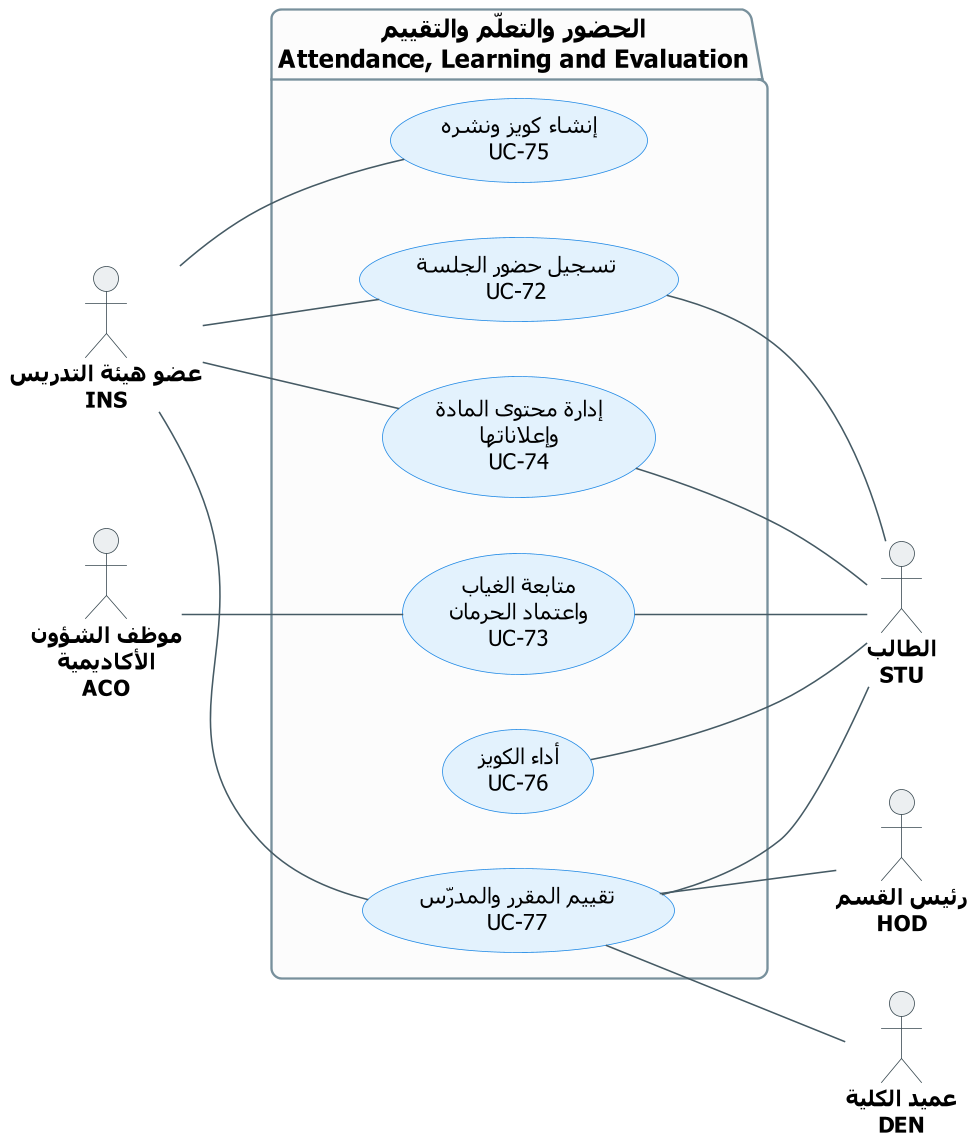

The diagram above was rendered by PlantUML. Its source (embedded in the PNG):
@startuml UCD-11-learning
' ===== النمط الموحّد (انسخه مع المخطط) =====
skinparam dpi 150
skinparam defaultFontName Tahoma
skinparam shadowing false
skinparam roundcorner 12
skinparam defaultTextAlignment center
skinparam ArrowColor #455A64
skinparam ArrowFontSize 12
skinparam ArrowFontColor #37474F
skinparam actor {
  BorderColor #37474F
  BackgroundColor #ECEFF1
  FontSize 14
  FontStyle bold
}
skinparam usecase {
  BackgroundColor #E3F2FD
  BorderColor #1E88E5
  FontSize 14
}
skinparam package {
  BackgroundColor #FCFCFC
  BorderColor #78909C
  FontSize 16
  FontStyle bold
}
left to right direction
' ===== المخطط =====

actor "عضو هيئة التدريس\nINS" as INS
actor "موظف الشؤون\nالأكاديمية\nACO" as ACO

actor "الطالب\nSTU" as STU
actor "رئيس القسم\nHOD" as HOD
actor "عميد الكلية\nDEN" as DEN

package "الحضور والتعلّم والتقييم\nAttendance, Learning and Evaluation" {
  usecase "إنشاء كويز ونشره\nUC-75" as UC75
  usecase "تسجيل حضور الجلسة\nUC-72" as UC72
  usecase "إدارة محتوى المادة\nوإعلاناتها\nUC-74" as UC74
  usecase "متابعة الغياب\nواعتماد الحرمان\nUC-73" as UC73
  usecase "أداء الكويز\nUC-76" as UC76
  usecase "تقييم المقرر والمدرّس\nUC-77" as UC77
}

INS -- UC75
INS -- UC72
INS -- UC74
INS -- UC77
ACO -- UC73

UC72 -- STU
UC74 -- STU
UC73 -- STU
UC76 -- STU
UC77 -- STU
UC77 -- HOD
UC77 -- DEN
@enduml